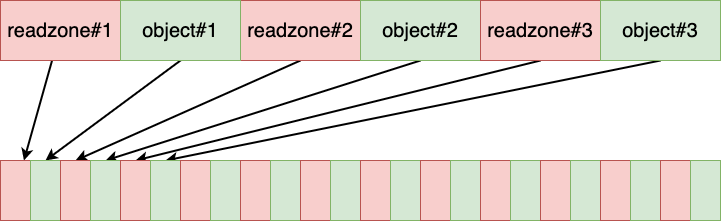

The diagram above was exported from draw.io. Its source (the exported page's mxGraphModel, read from the mxfile embedded in the PNG):
<mxGraphModel dx="928" dy="542" grid="1" gridSize="10" guides="1" tooltips="1" connect="1" arrows="1" fold="1" page="0" pageScale="1" pageWidth="827" pageHeight="1169" background="#ffffff" math="0" shadow="0">
  <root>
    <mxCell id="0" />
    <mxCell id="1" parent="0" />
    <mxCell id="c2p_V1G3OP6V7mK5gm_O-42" style="rounded=0;orthogonalLoop=1;jettySize=auto;html=1;strokeWidth=2;" edge="1" parent="1" source="c2p_V1G3OP6V7mK5gm_O-1" target="c2p_V1G3OP6V7mK5gm_O-17">
      <mxGeometry relative="1" as="geometry" />
    </mxCell>
    <mxCell id="c2p_V1G3OP6V7mK5gm_O-1" value="&lt;font style=&quot;font-size: 20px;&quot;&gt;readzone#1&lt;/font&gt;" style="rounded=0;whiteSpace=wrap;html=1;fillColor=#f8cecc;strokeColor=#b85450;" vertex="1" parent="1">
      <mxGeometry x="170" y="430" width="120" height="60" as="geometry" />
    </mxCell>
    <mxCell id="c2p_V1G3OP6V7mK5gm_O-44" style="rounded=0;orthogonalLoop=1;jettySize=auto;html=1;entryX=0.5;entryY=0;entryDx=0;entryDy=0;strokeWidth=2;exitX=0.5;exitY=1;exitDx=0;exitDy=0;" edge="1" parent="1" source="c2p_V1G3OP6V7mK5gm_O-2" target="c2p_V1G3OP6V7mK5gm_O-20">
      <mxGeometry relative="1" as="geometry" />
    </mxCell>
    <mxCell id="c2p_V1G3OP6V7mK5gm_O-2" value="&lt;font style=&quot;font-size: 20px;&quot;&gt;readzone#2&lt;/font&gt;" style="rounded=0;whiteSpace=wrap;html=1;fillColor=#f8cecc;strokeColor=#b85450;" vertex="1" parent="1">
      <mxGeometry x="410" y="430" width="120" height="60" as="geometry" />
    </mxCell>
    <mxCell id="c2p_V1G3OP6V7mK5gm_O-43" style="rounded=0;orthogonalLoop=1;jettySize=auto;html=1;strokeWidth=2;entryX=0.5;entryY=0;entryDx=0;entryDy=0;exitX=0.5;exitY=1;exitDx=0;exitDy=0;" edge="1" parent="1" source="c2p_V1G3OP6V7mK5gm_O-3" target="c2p_V1G3OP6V7mK5gm_O-19">
      <mxGeometry relative="1" as="geometry" />
    </mxCell>
    <mxCell id="c2p_V1G3OP6V7mK5gm_O-3" value="&lt;font style=&quot;font-size: 20px;&quot;&gt;object#1&lt;/font&gt;" style="rounded=0;whiteSpace=wrap;html=1;fillColor=#d5e8d4;strokeColor=#82b366;" vertex="1" parent="1">
      <mxGeometry x="290" y="430" width="120" height="60" as="geometry" />
    </mxCell>
    <mxCell id="c2p_V1G3OP6V7mK5gm_O-45" style="rounded=0;orthogonalLoop=1;jettySize=auto;html=1;entryX=0.5;entryY=0;entryDx=0;entryDy=0;strokeWidth=2;exitX=0.5;exitY=1;exitDx=0;exitDy=0;" edge="1" parent="1" source="c2p_V1G3OP6V7mK5gm_O-8" target="c2p_V1G3OP6V7mK5gm_O-21">
      <mxGeometry relative="1" as="geometry" />
    </mxCell>
    <mxCell id="c2p_V1G3OP6V7mK5gm_O-8" value="&lt;font style=&quot;font-size: 20px;&quot;&gt;object#2&lt;/font&gt;" style="rounded=0;whiteSpace=wrap;html=1;fillColor=#d5e8d4;strokeColor=#82b366;" vertex="1" parent="1">
      <mxGeometry x="530" y="430" width="120" height="60" as="geometry" />
    </mxCell>
    <mxCell id="c2p_V1G3OP6V7mK5gm_O-46" style="rounded=0;orthogonalLoop=1;jettySize=auto;html=1;strokeWidth=2;entryX=0.5;entryY=0;entryDx=0;entryDy=0;exitX=0.5;exitY=1;exitDx=0;exitDy=0;" edge="1" parent="1" source="c2p_V1G3OP6V7mK5gm_O-9" target="c2p_V1G3OP6V7mK5gm_O-22">
      <mxGeometry relative="1" as="geometry" />
    </mxCell>
    <mxCell id="c2p_V1G3OP6V7mK5gm_O-9" value="&lt;font style=&quot;font-size: 20px;&quot;&gt;readzone#3&lt;/font&gt;" style="rounded=0;whiteSpace=wrap;html=1;fillColor=#f8cecc;strokeColor=#b85450;" vertex="1" parent="1">
      <mxGeometry x="650" y="430" width="120" height="60" as="geometry" />
    </mxCell>
    <mxCell id="c2p_V1G3OP6V7mK5gm_O-47" style="rounded=0;orthogonalLoop=1;jettySize=auto;html=1;strokeWidth=2;entryX=0.5;entryY=0;entryDx=0;entryDy=0;exitX=0.5;exitY=1;exitDx=0;exitDy=0;" edge="1" parent="1" source="c2p_V1G3OP6V7mK5gm_O-10" target="c2p_V1G3OP6V7mK5gm_O-23">
      <mxGeometry relative="1" as="geometry" />
    </mxCell>
    <mxCell id="c2p_V1G3OP6V7mK5gm_O-10" value="&lt;font style=&quot;font-size: 20px;&quot;&gt;object#3&lt;/font&gt;" style="rounded=0;whiteSpace=wrap;html=1;fillColor=#d5e8d4;strokeColor=#82b366;" vertex="1" parent="1">
      <mxGeometry x="770" y="430" width="120" height="60" as="geometry" />
    </mxCell>
    <mxCell id="c2p_V1G3OP6V7mK5gm_O-17" value="" style="rounded=0;whiteSpace=wrap;html=1;fillColor=#f8cecc;strokeColor=#b85450;" vertex="1" parent="1">
      <mxGeometry x="170" y="590" width="30" height="60" as="geometry" />
    </mxCell>
    <mxCell id="c2p_V1G3OP6V7mK5gm_O-19" value="" style="rounded=0;whiteSpace=wrap;html=1;fillColor=#d5e8d4;strokeColor=#82b366;" vertex="1" parent="1">
      <mxGeometry x="200" y="590" width="30" height="60" as="geometry" />
    </mxCell>
    <mxCell id="c2p_V1G3OP6V7mK5gm_O-20" value="" style="rounded=0;whiteSpace=wrap;html=1;fillColor=#f8cecc;strokeColor=#b85450;" vertex="1" parent="1">
      <mxGeometry x="230" y="590" width="30" height="60" as="geometry" />
    </mxCell>
    <mxCell id="c2p_V1G3OP6V7mK5gm_O-21" value="" style="rounded=0;whiteSpace=wrap;html=1;fillColor=#d5e8d4;strokeColor=#82b366;" vertex="1" parent="1">
      <mxGeometry x="260" y="590" width="30" height="60" as="geometry" />
    </mxCell>
    <mxCell id="c2p_V1G3OP6V7mK5gm_O-22" value="" style="rounded=0;whiteSpace=wrap;html=1;fillColor=#f8cecc;strokeColor=#b85450;" vertex="1" parent="1">
      <mxGeometry x="290" y="590" width="30" height="60" as="geometry" />
    </mxCell>
    <mxCell id="c2p_V1G3OP6V7mK5gm_O-23" value="" style="rounded=0;whiteSpace=wrap;html=1;fillColor=#d5e8d4;strokeColor=#82b366;" vertex="1" parent="1">
      <mxGeometry x="320" y="590" width="30" height="60" as="geometry" />
    </mxCell>
    <mxCell id="c2p_V1G3OP6V7mK5gm_O-24" value="" style="rounded=0;whiteSpace=wrap;html=1;fillColor=#f8cecc;strokeColor=#b85450;" vertex="1" parent="1">
      <mxGeometry x="350" y="590" width="30" height="60" as="geometry" />
    </mxCell>
    <mxCell id="c2p_V1G3OP6V7mK5gm_O-25" value="" style="rounded=0;whiteSpace=wrap;html=1;fillColor=#d5e8d4;strokeColor=#82b366;" vertex="1" parent="1">
      <mxGeometry x="380" y="590" width="30" height="60" as="geometry" />
    </mxCell>
    <mxCell id="c2p_V1G3OP6V7mK5gm_O-26" value="" style="rounded=0;whiteSpace=wrap;html=1;fillColor=#f8cecc;strokeColor=#b85450;" vertex="1" parent="1">
      <mxGeometry x="410" y="590" width="30" height="60" as="geometry" />
    </mxCell>
    <mxCell id="c2p_V1G3OP6V7mK5gm_O-27" value="" style="rounded=0;whiteSpace=wrap;html=1;fillColor=#d5e8d4;strokeColor=#82b366;" vertex="1" parent="1">
      <mxGeometry x="440" y="590" width="30" height="60" as="geometry" />
    </mxCell>
    <mxCell id="c2p_V1G3OP6V7mK5gm_O-28" value="" style="rounded=0;whiteSpace=wrap;html=1;fillColor=#f8cecc;strokeColor=#b85450;" vertex="1" parent="1">
      <mxGeometry x="470" y="590" width="30" height="60" as="geometry" />
    </mxCell>
    <mxCell id="c2p_V1G3OP6V7mK5gm_O-29" value="" style="rounded=0;whiteSpace=wrap;html=1;fillColor=#d5e8d4;strokeColor=#82b366;" vertex="1" parent="1">
      <mxGeometry x="500" y="590" width="30" height="60" as="geometry" />
    </mxCell>
    <mxCell id="c2p_V1G3OP6V7mK5gm_O-30" value="" style="rounded=0;whiteSpace=wrap;html=1;fillColor=#f8cecc;strokeColor=#b85450;" vertex="1" parent="1">
      <mxGeometry x="530" y="590" width="30" height="60" as="geometry" />
    </mxCell>
    <mxCell id="c2p_V1G3OP6V7mK5gm_O-31" value="" style="rounded=0;whiteSpace=wrap;html=1;fillColor=#d5e8d4;strokeColor=#82b366;" vertex="1" parent="1">
      <mxGeometry x="560" y="590" width="30" height="60" as="geometry" />
    </mxCell>
    <mxCell id="c2p_V1G3OP6V7mK5gm_O-32" value="" style="rounded=0;whiteSpace=wrap;html=1;fillColor=#f8cecc;strokeColor=#b85450;" vertex="1" parent="1">
      <mxGeometry x="590" y="590" width="30" height="60" as="geometry" />
    </mxCell>
    <mxCell id="c2p_V1G3OP6V7mK5gm_O-33" value="" style="rounded=0;whiteSpace=wrap;html=1;fillColor=#d5e8d4;strokeColor=#82b366;" vertex="1" parent="1">
      <mxGeometry x="620" y="590" width="30" height="60" as="geometry" />
    </mxCell>
    <mxCell id="c2p_V1G3OP6V7mK5gm_O-34" value="" style="rounded=0;whiteSpace=wrap;html=1;fillColor=#f8cecc;strokeColor=#b85450;" vertex="1" parent="1">
      <mxGeometry x="650" y="590" width="30" height="60" as="geometry" />
    </mxCell>
    <mxCell id="c2p_V1G3OP6V7mK5gm_O-35" value="" style="rounded=0;whiteSpace=wrap;html=1;fillColor=#d5e8d4;strokeColor=#82b366;" vertex="1" parent="1">
      <mxGeometry x="680" y="590" width="30" height="60" as="geometry" />
    </mxCell>
    <mxCell id="c2p_V1G3OP6V7mK5gm_O-36" value="" style="rounded=0;whiteSpace=wrap;html=1;fillColor=#f8cecc;strokeColor=#b85450;" vertex="1" parent="1">
      <mxGeometry x="710" y="590" width="30" height="60" as="geometry" />
    </mxCell>
    <mxCell id="c2p_V1G3OP6V7mK5gm_O-37" value="" style="rounded=0;whiteSpace=wrap;html=1;fillColor=#d5e8d4;strokeColor=#82b366;" vertex="1" parent="1">
      <mxGeometry x="740" y="590" width="30" height="60" as="geometry" />
    </mxCell>
    <mxCell id="c2p_V1G3OP6V7mK5gm_O-38" value="" style="rounded=0;whiteSpace=wrap;html=1;fillColor=#f8cecc;strokeColor=#b85450;" vertex="1" parent="1">
      <mxGeometry x="770" y="590" width="30" height="60" as="geometry" />
    </mxCell>
    <mxCell id="c2p_V1G3OP6V7mK5gm_O-39" value="" style="rounded=0;whiteSpace=wrap;html=1;fillColor=#d5e8d4;strokeColor=#82b366;" vertex="1" parent="1">
      <mxGeometry x="800" y="590" width="30" height="60" as="geometry" />
    </mxCell>
    <mxCell id="c2p_V1G3OP6V7mK5gm_O-40" value="" style="rounded=0;whiteSpace=wrap;html=1;fillColor=#f8cecc;strokeColor=#b85450;" vertex="1" parent="1">
      <mxGeometry x="830" y="590" width="30" height="60" as="geometry" />
    </mxCell>
    <mxCell id="c2p_V1G3OP6V7mK5gm_O-41" value="" style="rounded=0;whiteSpace=wrap;html=1;fillColor=#d5e8d4;strokeColor=#82b366;" vertex="1" parent="1">
      <mxGeometry x="860" y="590" width="30" height="60" as="geometry" />
    </mxCell>
  </root>
</mxGraphModel>